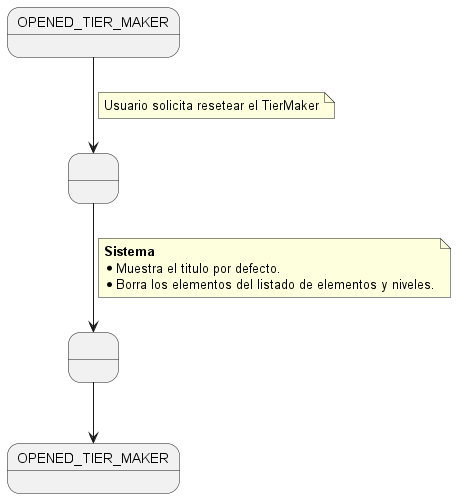

The diagram above was rendered by PlantUML. Its source (embedded in the PNG):
@startuml ResetUseCase

state INITIAL as "OPENED_TIER_MAKER"
state END as "OPENED_TIER_MAKER"
state 1 as " "
state 2 as " "


INITIAL --> 1 
note on link
Usuario solicita resetear el TierMaker
end note

1 --> 2 
note on link
 <b>Sistema</b>
 * Muestra el titulo por defecto.
 * Borra los elementos del listado de elementos y niveles.
end note

2 -down-> END 

@enduml